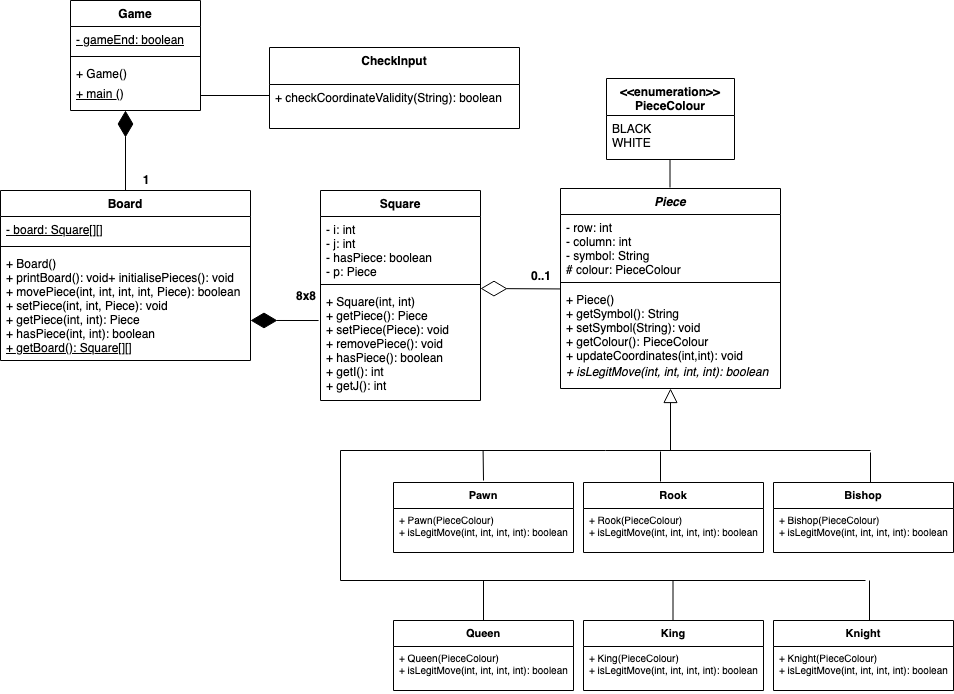

The diagram above was exported from draw.io. Its source (the exported page's mxGraphModel, read from the mxfile embedded in the PNG):
<mxGraphModel dx="1252" dy="1000" grid="1" gridSize="10" guides="1" tooltips="1" connect="1" arrows="1" fold="1" page="1" pageScale="1" pageWidth="1169" pageHeight="826" background="#ffffff" math="0" shadow="0">
  <root>
    <mxCell id="0" />
    <mxCell id="1" parent="0" />
    <mxCell id="O5VDx89Z85kOQ_16ijYx-41" value="Game" style="swimlane;fontStyle=1;align=center;verticalAlign=top;childLayout=stackLayout;horizontal=1;startSize=26;horizontalStack=0;resizeParent=1;resizeParentMax=0;resizeLast=0;collapsible=1;marginBottom=0;" parent="1" vertex="1">
      <mxGeometry x="150" y="110" width="130" height="110" as="geometry" />
    </mxCell>
    <mxCell id="O5VDx89Z85kOQ_16ijYx-42" value="- gameEnd: boolean" style="text;strokeColor=none;fillColor=none;align=left;verticalAlign=top;spacingLeft=4;spacingRight=4;overflow=hidden;rotatable=0;points=[[0,0.5],[1,0.5]];portConstraint=eastwest;fontStyle=4" parent="O5VDx89Z85kOQ_16ijYx-41" vertex="1">
      <mxGeometry y="26" width="130" height="26" as="geometry" />
    </mxCell>
    <mxCell id="O5VDx89Z85kOQ_16ijYx-43" value="" style="line;strokeWidth=1;fillColor=none;align=left;verticalAlign=middle;spacingTop=-1;spacingLeft=3;spacingRight=3;rotatable=0;labelPosition=right;points=[];portConstraint=eastwest;" parent="O5VDx89Z85kOQ_16ijYx-41" vertex="1">
      <mxGeometry y="52" width="130" height="8" as="geometry" />
    </mxCell>
    <mxCell id="r7Z4gGXkk8OvZq0_6a6z-11" value="+ Game()&#10;" style="text;strokeColor=none;fillColor=none;align=left;verticalAlign=top;spacingLeft=4;spacingRight=4;overflow=hidden;rotatable=0;points=[[0,0.5],[1,0.5]];portConstraint=eastwest;fontStyle=0;labelBorderColor=none;" vertex="1" parent="O5VDx89Z85kOQ_16ijYx-41">
      <mxGeometry y="60" width="130" height="50" as="geometry" />
    </mxCell>
    <mxCell id="O5VDx89Z85kOQ_16ijYx-45" value="Board" style="swimlane;fontStyle=1;align=center;verticalAlign=top;childLayout=stackLayout;horizontal=1;startSize=26;horizontalStack=0;resizeParent=1;resizeParentMax=0;resizeLast=0;collapsible=1;marginBottom=0;" parent="1" vertex="1">
      <mxGeometry x="80" y="300" width="250" height="170" as="geometry" />
    </mxCell>
    <mxCell id="O5VDx89Z85kOQ_16ijYx-46" value="- board: Square[][]" style="text;strokeColor=none;fillColor=none;align=left;verticalAlign=top;spacingLeft=4;spacingRight=4;overflow=hidden;rotatable=0;points=[[0,0.5],[1,0.5]];portConstraint=eastwest;fontStyle=4" parent="O5VDx89Z85kOQ_16ijYx-45" vertex="1">
      <mxGeometry y="26" width="250" height="26" as="geometry" />
    </mxCell>
    <mxCell id="O5VDx89Z85kOQ_16ijYx-47" value="" style="line;strokeWidth=1;fillColor=none;align=left;verticalAlign=middle;spacingTop=-1;spacingLeft=3;spacingRight=3;rotatable=0;labelPosition=right;points=[];portConstraint=eastwest;" parent="O5VDx89Z85kOQ_16ijYx-45" vertex="1">
      <mxGeometry y="52" width="250" height="8" as="geometry" />
    </mxCell>
    <mxCell id="O5VDx89Z85kOQ_16ijYx-48" value="+ Board()&#10;+ printBoard(): void+ initialisePieces(): void&#10;+ movePiece(int, int, int, int, Piece): boolean&#10;+ setPiece(int, int, Piece): void&#10;+ getPiece(int, int): Piece&#10;+ hasPiece(int, int): boolean&#10;" style="text;strokeColor=none;fillColor=none;align=left;verticalAlign=top;spacingLeft=4;spacingRight=4;overflow=hidden;rotatable=0;points=[[0,0.5],[1,0.5]];portConstraint=eastwest;" parent="O5VDx89Z85kOQ_16ijYx-45" vertex="1">
      <mxGeometry y="60" width="250" height="110" as="geometry" />
    </mxCell>
    <mxCell id="O5VDx89Z85kOQ_16ijYx-53" value="Square" style="swimlane;fontStyle=1;align=center;verticalAlign=top;childLayout=stackLayout;horizontal=1;startSize=26;horizontalStack=0;resizeParent=1;resizeParentMax=0;resizeLast=0;collapsible=1;marginBottom=0;" parent="1" vertex="1">
      <mxGeometry x="400" y="300" width="160" height="210" as="geometry" />
    </mxCell>
    <mxCell id="O5VDx89Z85kOQ_16ijYx-54" value="- i: int&#10;- j: int&#10;- hasPiece: boolean&#10;- p: Piece&#10;" style="text;strokeColor=none;fillColor=none;align=left;verticalAlign=top;spacingLeft=4;spacingRight=4;overflow=hidden;rotatable=0;points=[[0,0.5],[1,0.5]];portConstraint=eastwest;" parent="O5VDx89Z85kOQ_16ijYx-53" vertex="1">
      <mxGeometry y="26" width="160" height="64" as="geometry" />
    </mxCell>
    <mxCell id="O5VDx89Z85kOQ_16ijYx-55" value="" style="line;strokeWidth=1;fillColor=none;align=left;verticalAlign=middle;spacingTop=-1;spacingLeft=3;spacingRight=3;rotatable=0;labelPosition=right;points=[];portConstraint=eastwest;" parent="O5VDx89Z85kOQ_16ijYx-53" vertex="1">
      <mxGeometry y="90" width="160" height="8" as="geometry" />
    </mxCell>
    <mxCell id="O5VDx89Z85kOQ_16ijYx-56" value="+ Square(int, int)&#10;+ getPiece(): Piece&#10;+ setPiece(Piece): void&#10;+ removePiece(): void&#10;+ hasPiece(): boolean&#10;+ getI(): int&#10;+ getJ(): int&#10;" style="text;strokeColor=none;fillColor=none;align=left;verticalAlign=top;spacingLeft=4;spacingRight=4;overflow=hidden;rotatable=0;points=[[0,0.5],[1,0.5]];portConstraint=eastwest;" parent="O5VDx89Z85kOQ_16ijYx-53" vertex="1">
      <mxGeometry y="98" width="160" height="112" as="geometry" />
    </mxCell>
    <mxCell id="O5VDx89Z85kOQ_16ijYx-60" value="&lt;b&gt;1&lt;/b&gt;" style="text;html=1;strokeColor=none;fillColor=none;align=center;verticalAlign=middle;whiteSpace=wrap;rounded=0;" parent="1" vertex="1">
      <mxGeometry x="210" y="280" width="30" height="20" as="geometry" />
    </mxCell>
    <mxCell id="O5VDx89Z85kOQ_16ijYx-61" value="8x8" style="text;html=1;strokeColor=none;fillColor=none;align=center;verticalAlign=middle;whiteSpace=wrap;rounded=0;fontStyle=1" parent="1" vertex="1">
      <mxGeometry x="370" y="396" width="30" height="20" as="geometry" />
    </mxCell>
    <mxCell id="O5VDx89Z85kOQ_16ijYx-66" value="" style="endArrow=diamondThin;endFill=1;endSize=24;html=1;entryX=1;entryY=0.636;entryDx=0;entryDy=0;exitX=-0.012;exitY=0.286;exitDx=0;exitDy=0;exitPerimeter=0;entryPerimeter=0;" parent="1" source="O5VDx89Z85kOQ_16ijYx-56" target="O5VDx89Z85kOQ_16ijYx-48" edge="1">
      <mxGeometry width="160" relative="1" as="geometry">
        <mxPoint x="400" y="421.9359999999999" as="sourcePoint" />
        <mxPoint x="330" y="413.05999999999995" as="targetPoint" />
      </mxGeometry>
    </mxCell>
    <mxCell id="O5VDx89Z85kOQ_16ijYx-68" value="" style="endArrow=block;endFill=0;endSize=12;html=1;" parent="1" target="O5VDx89Z85kOQ_16ijYx-89" edge="1">
      <mxGeometry width="160" relative="1" as="geometry">
        <mxPoint x="750" y="560" as="sourcePoint" />
        <mxPoint x="749.5" y="522" as="targetPoint" />
      </mxGeometry>
    </mxCell>
    <mxCell id="O5VDx89Z85kOQ_16ijYx-69" value="" style="endArrow=diamondThin;endFill=0;endSize=24;html=1;exitX=0;exitY=0.024;exitDx=0;exitDy=0;exitPerimeter=0;entryX=1;entryY=0;entryDx=0;entryDy=0;entryPerimeter=0;" parent="1" source="O5VDx89Z85kOQ_16ijYx-73" target="O5VDx89Z85kOQ_16ijYx-56" edge="1">
      <mxGeometry width="160" relative="1" as="geometry">
        <mxPoint x="500" y="450" as="sourcePoint" />
        <mxPoint x="570" y="433" as="targetPoint" />
      </mxGeometry>
    </mxCell>
    <mxCell id="O5VDx89Z85kOQ_16ijYx-70" value="Piece" style="swimlane;fontStyle=3;align=center;verticalAlign=top;childLayout=stackLayout;horizontal=1;startSize=26;horizontalStack=0;resizeParent=1;resizeParentMax=0;resizeLast=0;collapsible=1;marginBottom=0;" parent="1" vertex="1">
      <mxGeometry x="640" y="298" width="220" height="200" as="geometry" />
    </mxCell>
    <mxCell id="O5VDx89Z85kOQ_16ijYx-71" value="- row: int&#10;- column: int&#10;- symbol: String&#10;# colour: PieceColour&#10;" style="text;strokeColor=none;fillColor=none;align=left;verticalAlign=top;spacingLeft=4;spacingRight=4;overflow=hidden;rotatable=0;points=[[0,0.5],[1,0.5]];portConstraint=eastwest;" parent="O5VDx89Z85kOQ_16ijYx-70" vertex="1">
      <mxGeometry y="26" width="220" height="64" as="geometry" />
    </mxCell>
    <mxCell id="O5VDx89Z85kOQ_16ijYx-72" value="" style="line;strokeWidth=1;fillColor=none;align=left;verticalAlign=middle;spacingTop=-1;spacingLeft=3;spacingRight=3;rotatable=0;labelPosition=right;points=[];portConstraint=eastwest;" parent="O5VDx89Z85kOQ_16ijYx-70" vertex="1">
      <mxGeometry y="90" width="220" height="8" as="geometry" />
    </mxCell>
    <mxCell id="O5VDx89Z85kOQ_16ijYx-73" value="+ Piece()&#10;+ getSymbol(): String&#10;+ setSymbol(String): void&#10;+ getColour(): PieceColour&#10;+ updateCoordinates(int,int): void&#10;" style="text;strokeColor=none;fillColor=none;align=left;verticalAlign=top;spacingLeft=4;spacingRight=4;overflow=hidden;rotatable=0;points=[[0,0.5],[1,0.5]];portConstraint=eastwest;" parent="O5VDx89Z85kOQ_16ijYx-70" vertex="1">
      <mxGeometry y="98" width="220" height="102" as="geometry" />
    </mxCell>
    <mxCell id="O5VDx89Z85kOQ_16ijYx-74" value="0..1" style="text;html=1;strokeColor=none;fillColor=none;align=center;verticalAlign=middle;whiteSpace=wrap;rounded=0;fontStyle=1" parent="1" vertex="1">
      <mxGeometry x="600" y="376" width="40" height="20" as="geometry" />
    </mxCell>
    <mxCell id="O5VDx89Z85kOQ_16ijYx-67" value="" style="endArrow=diamondThin;endFill=1;endSize=24;html=1;exitX=0.5;exitY=0;exitDx=0;exitDy=0;" parent="1" source="O5VDx89Z85kOQ_16ijYx-45" edge="1">
      <mxGeometry width="160" relative="1" as="geometry">
        <mxPoint x="10" y="206" as="sourcePoint" />
        <mxPoint x="205" y="220" as="targetPoint" />
      </mxGeometry>
    </mxCell>
    <mxCell id="O5VDx89Z85kOQ_16ijYx-79" value="&lt;&lt;enumeration&gt;&gt;&#10;PieceColour" style="swimlane;fontStyle=1;align=center;verticalAlign=top;childLayout=stackLayout;horizontal=1;startSize=37;horizontalStack=0;resizeParent=1;resizeParentMax=0;resizeLast=0;collapsible=1;marginBottom=0;" parent="1" vertex="1">
      <mxGeometry x="686" y="188" width="128" height="81" as="geometry" />
    </mxCell>
    <mxCell id="O5VDx89Z85kOQ_16ijYx-80" value="BLACK&#10;WHITE" style="text;strokeColor=none;fillColor=none;align=left;verticalAlign=top;spacingLeft=4;spacingRight=4;overflow=hidden;rotatable=0;points=[[0,0.5],[1,0.5]];portConstraint=eastwest;" parent="O5VDx89Z85kOQ_16ijYx-79" vertex="1">
      <mxGeometry y="37" width="128" height="44" as="geometry" />
    </mxCell>
    <mxCell id="O5VDx89Z85kOQ_16ijYx-86" value="" style="endArrow=none;html=1;edgeStyle=orthogonalEdgeStyle;entryX=0.5;entryY=1;entryDx=0;entryDy=0;" parent="1" edge="1">
      <mxGeometry relative="1" as="geometry">
        <mxPoint x="749.5" y="297" as="sourcePoint" />
        <mxPoint x="749.5" y="269" as="targetPoint" />
      </mxGeometry>
    </mxCell>
    <mxCell id="O5VDx89Z85kOQ_16ijYx-89" value="+ isLegitMove(int, int, int, int): boolean" style="text;strokeColor=none;fillColor=none;align=left;verticalAlign=top;spacingLeft=4;spacingRight=4;overflow=hidden;rotatable=0;points=[[0,0.5],[1,0.5]];portConstraint=eastwest;fontStyle=2" parent="1" vertex="1">
      <mxGeometry x="640" y="468" width="220" height="30" as="geometry" />
    </mxCell>
    <mxCell id="O5VDx89Z85kOQ_16ijYx-90" value="Pawn" style="swimlane;fontStyle=1;align=center;verticalAlign=top;childLayout=stackLayout;horizontal=1;startSize=26;horizontalStack=0;resizeParent=1;resizeParentMax=0;resizeLast=0;collapsible=1;marginBottom=0;fontSize=11;" parent="1" vertex="1">
      <mxGeometry x="473" y="592" width="180" height="70" as="geometry" />
    </mxCell>
    <mxCell id="O5VDx89Z85kOQ_16ijYx-93" value="+ Pawn(PieceColour)&#10;+ isLegitMove(int, int, int, int): boolean" style="text;strokeColor=none;fillColor=none;align=left;verticalAlign=top;spacingLeft=4;spacingRight=4;overflow=hidden;rotatable=0;points=[[0,0.5],[1,0.5]];portConstraint=eastwest;fontSize=10;" parent="O5VDx89Z85kOQ_16ijYx-90" vertex="1">
      <mxGeometry y="26" width="180" height="44" as="geometry" />
    </mxCell>
    <mxCell id="O5VDx89Z85kOQ_16ijYx-104" value="Rook" style="swimlane;fontStyle=1;align=center;verticalAlign=top;childLayout=stackLayout;horizontal=1;startSize=26;horizontalStack=0;resizeParent=1;resizeParentMax=0;resizeLast=0;collapsible=1;marginBottom=0;fontSize=11;" parent="1" vertex="1">
      <mxGeometry x="663" y="592" width="180" height="70" as="geometry" />
    </mxCell>
    <mxCell id="O5VDx89Z85kOQ_16ijYx-105" value="+ Rook(PieceColour)&#10;+ isLegitMove(int, int, int, int): boolean" style="text;strokeColor=none;fillColor=none;align=left;verticalAlign=top;spacingLeft=4;spacingRight=4;overflow=hidden;rotatable=0;points=[[0,0.5],[1,0.5]];portConstraint=eastwest;fontSize=10;" parent="O5VDx89Z85kOQ_16ijYx-104" vertex="1">
      <mxGeometry y="26" width="180" height="44" as="geometry" />
    </mxCell>
    <mxCell id="O5VDx89Z85kOQ_16ijYx-106" value="Bishop" style="swimlane;fontStyle=1;align=center;verticalAlign=top;childLayout=stackLayout;horizontal=1;startSize=26;horizontalStack=0;resizeParent=1;resizeParentMax=0;resizeLast=0;collapsible=1;marginBottom=0;fontSize=11;" parent="1" vertex="1">
      <mxGeometry x="853" y="592" width="180" height="70" as="geometry" />
    </mxCell>
    <mxCell id="O5VDx89Z85kOQ_16ijYx-107" value="+ Bishop(PieceColour)&#10;+ isLegitMove(int, int, int, int): boolean" style="text;strokeColor=none;fillColor=none;align=left;verticalAlign=top;spacingLeft=4;spacingRight=4;overflow=hidden;rotatable=0;points=[[0,0.5],[1,0.5]];portConstraint=eastwest;fontSize=10;" parent="O5VDx89Z85kOQ_16ijYx-106" vertex="1">
      <mxGeometry y="26" width="180" height="44" as="geometry" />
    </mxCell>
    <mxCell id="O5VDx89Z85kOQ_16ijYx-108" value="Queen" style="swimlane;fontStyle=1;align=center;verticalAlign=top;childLayout=stackLayout;horizontal=1;startSize=26;horizontalStack=0;resizeParent=1;resizeParentMax=0;resizeLast=0;collapsible=1;marginBottom=0;fontSize=11;" parent="1" vertex="1">
      <mxGeometry x="473" y="730" width="180" height="70" as="geometry" />
    </mxCell>
    <mxCell id="O5VDx89Z85kOQ_16ijYx-109" value="+ Queen(PieceColour)&#10;+ isLegitMove(int, int, int, int): boolean" style="text;strokeColor=none;fillColor=none;align=left;verticalAlign=top;spacingLeft=4;spacingRight=4;overflow=hidden;rotatable=0;points=[[0,0.5],[1,0.5]];portConstraint=eastwest;fontSize=10;" parent="O5VDx89Z85kOQ_16ijYx-108" vertex="1">
      <mxGeometry y="26" width="180" height="44" as="geometry" />
    </mxCell>
    <mxCell id="O5VDx89Z85kOQ_16ijYx-110" value="King" style="swimlane;fontStyle=1;align=center;verticalAlign=top;childLayout=stackLayout;horizontal=1;startSize=26;horizontalStack=0;resizeParent=1;resizeParentMax=0;resizeLast=0;collapsible=1;marginBottom=0;fontSize=11;" parent="1" vertex="1">
      <mxGeometry x="663" y="730" width="180" height="70" as="geometry" />
    </mxCell>
    <mxCell id="O5VDx89Z85kOQ_16ijYx-111" value="+ King(PieceColour)&#10;+ isLegitMove(int, int, int, int): boolean" style="text;strokeColor=none;fillColor=none;align=left;verticalAlign=top;spacingLeft=4;spacingRight=4;overflow=hidden;rotatable=0;points=[[0,0.5],[1,0.5]];portConstraint=eastwest;fontSize=10;" parent="O5VDx89Z85kOQ_16ijYx-110" vertex="1">
      <mxGeometry y="26" width="180" height="44" as="geometry" />
    </mxCell>
    <mxCell id="O5VDx89Z85kOQ_16ijYx-112" value="Knight" style="swimlane;fontStyle=1;align=center;verticalAlign=top;childLayout=stackLayout;horizontal=1;startSize=26;horizontalStack=0;resizeParent=1;resizeParentMax=0;resizeLast=0;collapsible=1;marginBottom=0;fontSize=11;" parent="1" vertex="1">
      <mxGeometry x="853" y="730" width="180" height="70" as="geometry" />
    </mxCell>
    <mxCell id="O5VDx89Z85kOQ_16ijYx-113" value="+ Knight(PieceColour)&#10;+ isLegitMove(int, int, int, int): boolean" style="text;strokeColor=none;fillColor=none;align=left;verticalAlign=top;spacingLeft=4;spacingRight=4;overflow=hidden;rotatable=0;points=[[0,0.5],[1,0.5]];portConstraint=eastwest;fontSize=10;" parent="O5VDx89Z85kOQ_16ijYx-112" vertex="1">
      <mxGeometry y="26" width="180" height="44" as="geometry" />
    </mxCell>
    <mxCell id="O5VDx89Z85kOQ_16ijYx-114" value="" style="endArrow=none;html=1;fontSize=10;" parent="1" edge="1">
      <mxGeometry width="50" height="50" relative="1" as="geometry">
        <mxPoint x="420" y="560" as="sourcePoint" />
        <mxPoint x="950" y="560" as="targetPoint" />
      </mxGeometry>
    </mxCell>
    <mxCell id="O5VDx89Z85kOQ_16ijYx-115" value="" style="endArrow=none;html=1;fontSize=10;" parent="1" edge="1">
      <mxGeometry width="50" height="50" relative="1" as="geometry">
        <mxPoint x="420" y="690" as="sourcePoint" />
        <mxPoint x="945" y="690" as="targetPoint" />
      </mxGeometry>
    </mxCell>
    <mxCell id="O5VDx89Z85kOQ_16ijYx-116" value="" style="endArrow=none;html=1;fontSize=10;" parent="1" edge="1">
      <mxGeometry width="50" height="50" relative="1" as="geometry">
        <mxPoint x="420" y="690" as="sourcePoint" />
        <mxPoint x="420" y="560" as="targetPoint" />
      </mxGeometry>
    </mxCell>
    <mxCell id="O5VDx89Z85kOQ_16ijYx-117" value="" style="endArrow=none;html=1;fontSize=10;exitX=0.5;exitY=0;exitDx=0;exitDy=0;" parent="1" source="O5VDx89Z85kOQ_16ijYx-108" edge="1">
      <mxGeometry width="50" height="50" relative="1" as="geometry">
        <mxPoint x="560" y="720" as="sourcePoint" />
        <mxPoint x="563" y="690" as="targetPoint" />
      </mxGeometry>
    </mxCell>
    <mxCell id="O5VDx89Z85kOQ_16ijYx-118" value="" style="endArrow=none;html=1;fontSize=10;exitX=0.5;exitY=0;exitDx=0;exitDy=0;" parent="1" edge="1">
      <mxGeometry width="50" height="50" relative="1" as="geometry">
        <mxPoint x="752.5" y="730" as="sourcePoint" />
        <mxPoint x="752.5" y="690" as="targetPoint" />
      </mxGeometry>
    </mxCell>
    <mxCell id="O5VDx89Z85kOQ_16ijYx-119" value="" style="endArrow=none;html=1;fontSize=10;exitX=0.5;exitY=0;exitDx=0;exitDy=0;" parent="1" edge="1">
      <mxGeometry width="50" height="50" relative="1" as="geometry">
        <mxPoint x="949" y="730" as="sourcePoint" />
        <mxPoint x="949" y="690" as="targetPoint" />
      </mxGeometry>
    </mxCell>
    <mxCell id="O5VDx89Z85kOQ_16ijYx-121" value="" style="endArrow=none;html=1;fontSize=10;" parent="1" edge="1">
      <mxGeometry width="50" height="50" relative="1" as="geometry">
        <mxPoint x="563" y="590" as="sourcePoint" />
        <mxPoint x="562.6" y="560" as="targetPoint" />
      </mxGeometry>
    </mxCell>
    <mxCell id="O5VDx89Z85kOQ_16ijYx-122" value="" style="endArrow=none;html=1;fontSize=10;" parent="1" edge="1">
      <mxGeometry width="50" height="50" relative="1" as="geometry">
        <mxPoint x="950" y="592" as="sourcePoint" />
        <mxPoint x="950" y="562" as="targetPoint" />
      </mxGeometry>
    </mxCell>
    <mxCell id="O5VDx89Z85kOQ_16ijYx-123" value="" style="endArrow=none;html=1;fontSize=10;" parent="1" edge="1">
      <mxGeometry width="50" height="50" relative="1" as="geometry">
        <mxPoint x="740" y="591" as="sourcePoint" />
        <mxPoint x="740" y="561" as="targetPoint" />
      </mxGeometry>
    </mxCell>
    <mxCell id="O5VDx89Z85kOQ_16ijYx-124" value="CheckInput" style="swimlane;fontStyle=1;align=center;verticalAlign=top;childLayout=stackLayout;horizontal=1;startSize=37;horizontalStack=0;resizeParent=1;resizeParentMax=0;resizeLast=0;collapsible=1;marginBottom=0;" parent="1" vertex="1">
      <mxGeometry x="349" y="157" width="250" height="81" as="geometry" />
    </mxCell>
    <mxCell id="O5VDx89Z85kOQ_16ijYx-125" value="+ checkCoordinateValidity(String): boolean " style="text;strokeColor=none;fillColor=none;align=left;verticalAlign=top;spacingLeft=4;spacingRight=4;overflow=hidden;rotatable=0;points=[[0,0.5],[1,0.5]];portConstraint=eastwest;" parent="O5VDx89Z85kOQ_16ijYx-124" vertex="1">
      <mxGeometry y="37" width="250" height="44" as="geometry" />
    </mxCell>
    <mxCell id="O5VDx89Z85kOQ_16ijYx-126" value="" style="endArrow=none;html=1;fontSize=11;exitX=1;exitY=0.5;exitDx=0;exitDy=0;" parent="1" source="r7Z4gGXkk8OvZq0_6a6z-12" edge="1">
      <mxGeometry width="50" height="50" relative="1" as="geometry">
        <mxPoint x="270" y="200" as="sourcePoint" />
        <mxPoint x="349" y="205" as="targetPoint" />
      </mxGeometry>
    </mxCell>
    <mxCell id="r7Z4gGXkk8OvZq0_6a6z-9" value="+ getBoard(): Square[][]" style="text;strokeColor=none;fillColor=none;align=left;verticalAlign=top;spacingLeft=4;spacingRight=4;overflow=hidden;rotatable=0;points=[[0,0.5],[1,0.5]];portConstraint=eastwest;fontStyle=4" vertex="1" parent="1">
      <mxGeometry x="80" y="444" width="250" height="25" as="geometry" />
    </mxCell>
    <mxCell id="r7Z4gGXkk8OvZq0_6a6z-12" value="+ main ()&#10;" style="text;strokeColor=none;fillColor=none;align=left;verticalAlign=top;spacingLeft=4;spacingRight=4;overflow=hidden;rotatable=0;points=[[0,0.5],[1,0.5]];portConstraint=eastwest;fontStyle=4;labelBorderColor=none;" vertex="1" parent="1">
      <mxGeometry x="150" y="190" width="130" height="30" as="geometry" />
    </mxCell>
  </root>
</mxGraphModel>